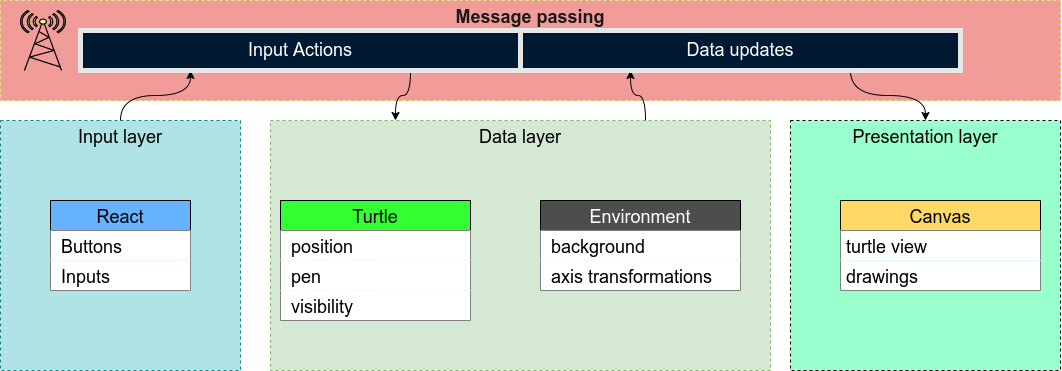

The diagram above was exported from draw.io. Its source (the exported page's mxGraphModel, read from the mxfile embedded in the PNG):
<mxGraphModel dx="1240" dy="790" grid="1" gridSize="10" guides="1" tooltips="1" connect="1" arrows="1" fold="1" page="1" pageScale="1" pageWidth="1100" pageHeight="850" background="#ffffff" math="0" shadow="0">
  <root>
    <mxCell id="0" />
    <mxCell id="1" parent="0" />
    <UserObject label="&lt;b&gt;&lt;font color=&quot;#1a1a1a&quot;&gt;Message passing&lt;/font&gt;&lt;/b&gt;" treeRoot="1" id="VQx-_FzkTDHPgTNsY5ZB-6">
      <mxCell style="whiteSpace=wrap;html=1;align=center;treeFolding=1;treeMoving=1;newEdgeStyle={&quot;edgeStyle&quot;:&quot;elbowEdgeStyle&quot;,&quot;startArrow&quot;:&quot;none&quot;,&quot;endArrow&quot;:&quot;none&quot;};shadow=0;dashed=1;fillColor=#F19C99;verticalAlign=top;fontSize=18;strokeColor=#d6b656;" vertex="1" parent="1">
        <mxGeometry x="30" y="10" width="1060" height="100" as="geometry" />
      </mxCell>
    </UserObject>
    <mxCell id="VQx-_FzkTDHPgTNsY5ZB-34" style="rounded=0;orthogonalLoop=1;jettySize=auto;html=1;exitX=0.5;exitY=0;exitDx=0;exitDy=0;entryX=0.25;entryY=1;entryDx=0;entryDy=0;fontSize=18;fontColor=#FFFFFF;edgeStyle=orthogonalEdgeStyle;curved=1;" edge="1" parent="1" source="VQx-_FzkTDHPgTNsY5ZB-9" target="VQx-_FzkTDHPgTNsY5ZB-33">
      <mxGeometry relative="1" as="geometry" />
    </mxCell>
    <UserObject label="Input layer" treeRoot="1" id="VQx-_FzkTDHPgTNsY5ZB-9">
      <mxCell style="whiteSpace=wrap;html=1;align=center;treeFolding=1;treeMoving=1;newEdgeStyle={&quot;edgeStyle&quot;:&quot;elbowEdgeStyle&quot;,&quot;startArrow&quot;:&quot;none&quot;,&quot;endArrow&quot;:&quot;none&quot;};shadow=0;dashed=1;fontSize=18;fillColor=#b0e3e6;strokeColor=#0e8088;verticalAlign=top;" vertex="1" parent="1">
        <mxGeometry x="30" y="130" width="240" height="250" as="geometry" />
      </mxCell>
    </UserObject>
    <mxCell id="VQx-_FzkTDHPgTNsY5ZB-38" style="edgeStyle=orthogonalEdgeStyle;curved=1;rounded=0;orthogonalLoop=1;jettySize=auto;html=1;exitX=0.75;exitY=0;exitDx=0;exitDy=0;entryX=0.25;entryY=1;entryDx=0;entryDy=0;fontSize=18;fontColor=#FFFFFF;" edge="1" parent="1" source="VQx-_FzkTDHPgTNsY5ZB-10" target="VQx-_FzkTDHPgTNsY5ZB-37">
      <mxGeometry relative="1" as="geometry" />
    </mxCell>
    <UserObject label="Data layer" treeRoot="1" id="VQx-_FzkTDHPgTNsY5ZB-10">
      <mxCell style="whiteSpace=wrap;html=1;align=center;treeFolding=1;treeMoving=1;newEdgeStyle={&quot;edgeStyle&quot;:&quot;elbowEdgeStyle&quot;,&quot;startArrow&quot;:&quot;none&quot;,&quot;endArrow&quot;:&quot;none&quot;};shadow=0;dashed=1;fontSize=18;fillColor=#d5e8d4;verticalAlign=top;strokeColor=#82b366;" vertex="1" parent="1">
        <mxGeometry x="300" y="130" width="500" height="250" as="geometry" />
      </mxCell>
    </UserObject>
    <UserObject label="Presentation layer" treeRoot="1" id="VQx-_FzkTDHPgTNsY5ZB-11">
      <mxCell style="whiteSpace=wrap;html=1;align=center;treeFolding=1;treeMoving=1;newEdgeStyle={&quot;edgeStyle&quot;:&quot;elbowEdgeStyle&quot;,&quot;startArrow&quot;:&quot;none&quot;,&quot;endArrow&quot;:&quot;none&quot;};shadow=0;dashed=1;fontSize=18;fillColor=#99FFCC;gradientColor=none;verticalAlign=top;" vertex="1" parent="1">
        <mxGeometry x="820" y="130" width="270" height="250" as="geometry" />
      </mxCell>
    </UserObject>
    <mxCell id="VQx-_FzkTDHPgTNsY5ZB-13" value="React" style="swimlane;fontStyle=0;childLayout=stackLayout;horizontal=1;startSize=30;horizontalStack=0;resizeParent=1;resizeParentMax=0;resizeLast=0;collapsible=1;marginBottom=0;shadow=0;fontSize=18;fillColor=#66B2FF;gradientColor=none;" vertex="1" parent="1">
      <mxGeometry x="80" y="210" width="140" height="90" as="geometry" />
    </mxCell>
    <mxCell id="VQx-_FzkTDHPgTNsY5ZB-14" value=" Buttons     " style="text;align=left;verticalAlign=middle;spacingLeft=4;spacingRight=4;overflow=hidden;points=[[0,0.5],[1,0.5]];portConstraint=eastwest;rotatable=0;shadow=0;dashed=1;fontSize=18;fillColor=default;" vertex="1" parent="VQx-_FzkTDHPgTNsY5ZB-13">
      <mxGeometry y="30" width="140" height="30" as="geometry" />
    </mxCell>
    <mxCell id="VQx-_FzkTDHPgTNsY5ZB-15" value=" Inputs" style="text;align=left;verticalAlign=middle;spacingLeft=4;spacingRight=4;overflow=hidden;points=[[0,0.5],[1,0.5]];portConstraint=eastwest;rotatable=0;shadow=0;dashed=1;fontSize=18;fillColor=default;" vertex="1" parent="VQx-_FzkTDHPgTNsY5ZB-13">
      <mxGeometry y="60" width="140" height="30" as="geometry" />
    </mxCell>
    <mxCell id="VQx-_FzkTDHPgTNsY5ZB-17" value="Turtle" style="swimlane;fontStyle=0;childLayout=stackLayout;horizontal=1;startSize=30;horizontalStack=0;resizeParent=1;resizeParentMax=0;resizeLast=0;collapsible=1;marginBottom=0;shadow=0;fontSize=18;fillColor=#33FF33;gradientColor=none;" vertex="1" parent="1">
      <mxGeometry x="310" y="210" width="190" height="120" as="geometry" />
    </mxCell>
    <mxCell id="VQx-_FzkTDHPgTNsY5ZB-18" value=" position" style="text;align=left;verticalAlign=middle;spacingLeft=4;spacingRight=4;overflow=hidden;points=[[0,0.5],[1,0.5]];portConstraint=eastwest;rotatable=0;shadow=0;dashed=1;fontSize=18;fillColor=default;" vertex="1" parent="VQx-_FzkTDHPgTNsY5ZB-17">
      <mxGeometry y="30" width="190" height="30" as="geometry" />
    </mxCell>
    <object label=" pen" id="VQx-_FzkTDHPgTNsY5ZB-19">
      <mxCell style="text;align=left;verticalAlign=middle;spacingLeft=4;spacingRight=4;overflow=hidden;points=[[0,0.5],[1,0.5]];portConstraint=eastwest;rotatable=0;shadow=0;dashed=1;fontSize=18;fillColor=default;" vertex="1" parent="VQx-_FzkTDHPgTNsY5ZB-17">
        <mxGeometry y="60" width="190" height="30" as="geometry" />
      </mxCell>
    </object>
    <object label=" visibility" id="VQx-_FzkTDHPgTNsY5ZB-25">
      <mxCell style="text;align=left;verticalAlign=middle;spacingLeft=4;spacingRight=4;overflow=hidden;points=[[0,0.5],[1,0.5]];portConstraint=eastwest;rotatable=0;shadow=0;dashed=1;fontSize=18;fillColor=default;" vertex="1" parent="VQx-_FzkTDHPgTNsY5ZB-17">
        <mxGeometry y="90" width="190" height="30" as="geometry" />
      </mxCell>
    </object>
    <mxCell id="VQx-_FzkTDHPgTNsY5ZB-20" value="Environment" style="swimlane;fontStyle=0;childLayout=stackLayout;horizontal=1;startSize=30;horizontalStack=0;resizeParent=1;resizeParentMax=0;resizeLast=0;collapsible=1;marginBottom=0;shadow=0;fontSize=18;fillColor=#4D4D4D;gradientColor=none;fontColor=#FFFFFF;" vertex="1" parent="1">
      <mxGeometry x="570" y="210" width="200" height="90" as="geometry" />
    </mxCell>
    <mxCell id="VQx-_FzkTDHPgTNsY5ZB-21" value=" background" style="text;align=left;verticalAlign=middle;spacingLeft=4;spacingRight=4;overflow=hidden;points=[[0,0.5],[1,0.5]];portConstraint=eastwest;rotatable=0;shadow=0;dashed=1;fontSize=18;fillColor=default;" vertex="1" parent="VQx-_FzkTDHPgTNsY5ZB-20">
      <mxGeometry y="30" width="200" height="30" as="geometry" />
    </mxCell>
    <mxCell id="VQx-_FzkTDHPgTNsY5ZB-22" value=" axis transformations" style="text;align=left;verticalAlign=middle;spacingLeft=4;spacingRight=4;overflow=hidden;points=[[0,0.5],[1,0.5]];portConstraint=eastwest;rotatable=0;shadow=0;dashed=1;fontSize=18;fillColor=default;" vertex="1" parent="VQx-_FzkTDHPgTNsY5ZB-20">
      <mxGeometry y="60" width="200" height="30" as="geometry" />
    </mxCell>
    <mxCell id="VQx-_FzkTDHPgTNsY5ZB-26" value="Canvas" style="swimlane;fontStyle=0;childLayout=stackLayout;horizontal=1;startSize=30;horizontalStack=0;resizeParent=1;resizeParentMax=0;resizeLast=0;collapsible=1;marginBottom=0;shadow=0;fontSize=18;fillColor=#FFD966;gradientColor=none;" vertex="1" parent="1">
      <mxGeometry x="870" y="210" width="200" height="90" as="geometry" />
    </mxCell>
    <mxCell id="VQx-_FzkTDHPgTNsY5ZB-27" value="turtle view" style="text;align=left;verticalAlign=middle;spacingLeft=4;spacingRight=4;overflow=hidden;points=[[0,0.5],[1,0.5]];portConstraint=eastwest;rotatable=0;shadow=0;dashed=1;fontSize=18;fillColor=default;" vertex="1" parent="VQx-_FzkTDHPgTNsY5ZB-26">
      <mxGeometry y="30" width="200" height="30" as="geometry" />
    </mxCell>
    <mxCell id="VQx-_FzkTDHPgTNsY5ZB-28" value="drawings" style="text;align=left;verticalAlign=middle;spacingLeft=4;spacingRight=4;overflow=hidden;points=[[0,0.5],[1,0.5]];portConstraint=eastwest;rotatable=0;shadow=0;dashed=1;fontSize=18;fillColor=default;" vertex="1" parent="VQx-_FzkTDHPgTNsY5ZB-26">
      <mxGeometry y="60" width="200" height="30" as="geometry" />
    </mxCell>
    <mxCell id="VQx-_FzkTDHPgTNsY5ZB-31" value="" style="fontColor=#0066CC;verticalAlign=top;verticalLabelPosition=bottom;labelPosition=center;align=center;html=1;outlineConnect=0;fillColor=#FFFF99;strokeColor=#000000;gradientColor=none;gradientDirection=north;strokeWidth=2;shape=mxgraph.networks.radio_tower;shadow=0;fontSize=18;" vertex="1" parent="1">
      <mxGeometry x="50" y="20" width="45" height="60" as="geometry" />
    </mxCell>
    <mxCell id="VQx-_FzkTDHPgTNsY5ZB-35" style="edgeStyle=orthogonalEdgeStyle;curved=1;rounded=0;orthogonalLoop=1;jettySize=auto;html=1;exitX=0.75;exitY=1;exitDx=0;exitDy=0;fontSize=18;fontColor=#FFFFFF;entryX=0.25;entryY=0;entryDx=0;entryDy=0;" edge="1" parent="1" source="VQx-_FzkTDHPgTNsY5ZB-33" target="VQx-_FzkTDHPgTNsY5ZB-10">
      <mxGeometry relative="1" as="geometry" />
    </mxCell>
    <UserObject label="Input Actions" treeRoot="1" id="VQx-_FzkTDHPgTNsY5ZB-33">
      <mxCell style="whiteSpace=wrap;html=1;align=center;treeFolding=1;treeMoving=1;newEdgeStyle={&quot;edgeStyle&quot;:&quot;elbowEdgeStyle&quot;,&quot;startArrow&quot;:&quot;none&quot;,&quot;endArrow&quot;:&quot;none&quot;};shadow=0;fontSize=18;fontColor=#FFFFFF;strokeColor=#E6E6E6;fillColor=#001933;gradientColor=none;strokeWidth=5;" vertex="1" parent="1">
        <mxGeometry x="110" y="40" width="440" height="40" as="geometry" />
      </mxCell>
    </UserObject>
    <mxCell id="VQx-_FzkTDHPgTNsY5ZB-39" style="edgeStyle=orthogonalEdgeStyle;curved=1;rounded=0;orthogonalLoop=1;jettySize=auto;html=1;exitX=0.75;exitY=1;exitDx=0;exitDy=0;entryX=0.5;entryY=0;entryDx=0;entryDy=0;fontSize=18;fontColor=#FFFFFF;" edge="1" parent="1" source="VQx-_FzkTDHPgTNsY5ZB-37" target="VQx-_FzkTDHPgTNsY5ZB-11">
      <mxGeometry relative="1" as="geometry" />
    </mxCell>
    <UserObject label="Data updates" treeRoot="1" id="VQx-_FzkTDHPgTNsY5ZB-37">
      <mxCell style="whiteSpace=wrap;html=1;align=center;treeFolding=1;treeMoving=1;newEdgeStyle={&quot;edgeStyle&quot;:&quot;elbowEdgeStyle&quot;,&quot;startArrow&quot;:&quot;none&quot;,&quot;endArrow&quot;:&quot;none&quot;};shadow=0;fontSize=18;fontColor=#FFFFFF;strokeColor=#E6E6E6;fillColor=#001933;gradientColor=none;strokeWidth=5;" vertex="1" parent="1">
        <mxGeometry x="550" y="40" width="440" height="40" as="geometry" />
      </mxCell>
    </UserObject>
  </root>
</mxGraphModel>